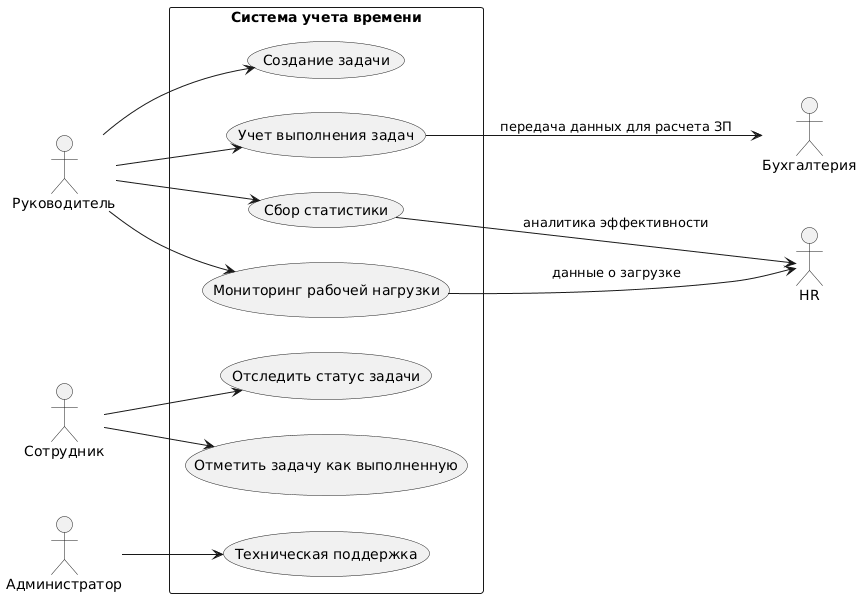

The diagram above was rendered by PlantUML. Its source (embedded in the PNG):
@startuml
left to right direction

actor "Руководитель" as Manager
actor "Сотрудник" as Employee
actor "Администратор" as Admin
actor "Бухгалтерия" as Accounting
actor "HR" as HR

rectangle "Система учета времени" {
    usecase "Создание задачи" as UC1
    usecase "Учет выполнения задач" as UC2
    usecase "Сбор статистики" as UC3
    usecase "Техническая поддержка" as UC4
    usecase "Мониторинг рабочей нагрузки" as UC5
    usecase "Отследить статус задачи" as UC6
    usecase "Отметить задачу как выполненную" as UC7
}

Manager --> UC1
Manager --> UC3
Manager --> UC5
Manager --> UC2
Employee --> UC6
Employee --> UC7
Admin --> UC4

UC2 --> Accounting : передача данных для расчета ЗП
UC3 --> HR : аналитика эффективности
UC5 --> HR : данные о загрузке
@enduml